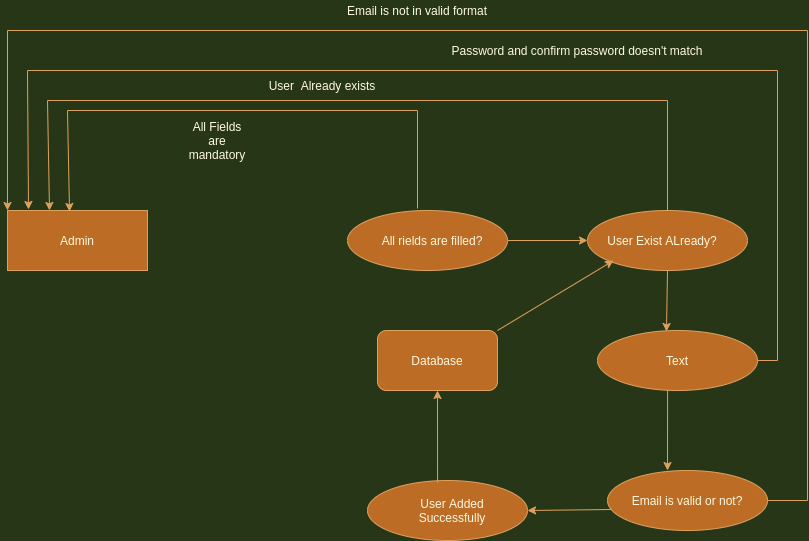

The diagram above was exported from draw.io. Its source (the exported page's mxGraphModel, read from the mxfile embedded in the PNG):
<mxGraphModel dx="1350" dy="769" grid="1" gridSize="10" guides="1" tooltips="1" connect="1" arrows="1" fold="1" page="1" pageScale="1" pageWidth="850" pageHeight="1400" background="#283618" math="0" shadow="0">
  <root>
    <mxCell id="0" />
    <mxCell id="1" parent="0" />
    <mxCell id="XkP8EtF88F6UPu262-hu-1" value="" style="rounded=0;whiteSpace=wrap;html=1;fillColor=#BC6C25;strokeColor=#DDA15E;fontColor=#FEFAE0;" vertex="1" parent="1">
      <mxGeometry x="30" y="460" width="140" height="60" as="geometry" />
    </mxCell>
    <mxCell id="XkP8EtF88F6UPu262-hu-2" value="Admin" style="text;html=1;strokeColor=none;fillColor=none;align=center;verticalAlign=middle;whiteSpace=wrap;rounded=0;fontColor=#FEFAE0;" vertex="1" parent="1">
      <mxGeometry x="80" y="480" width="40" height="20" as="geometry" />
    </mxCell>
    <mxCell id="XkP8EtF88F6UPu262-hu-3" value="" style="ellipse;whiteSpace=wrap;html=1;fillColor=#BC6C25;strokeColor=#DDA15E;fontColor=#FEFAE0;" vertex="1" parent="1">
      <mxGeometry x="370" y="460" width="160" height="60" as="geometry" />
    </mxCell>
    <mxCell id="XkP8EtF88F6UPu262-hu-5" value="" style="ellipse;whiteSpace=wrap;html=1;fillColor=#BC6C25;strokeColor=#DDA15E;fontColor=#FEFAE0;" vertex="1" parent="1">
      <mxGeometry x="610" y="460" width="160" height="60" as="geometry" />
    </mxCell>
    <mxCell id="XkP8EtF88F6UPu262-hu-6" value="" style="ellipse;whiteSpace=wrap;html=1;fillColor=#BC6C25;strokeColor=#DDA15E;fontColor=#FEFAE0;" vertex="1" parent="1">
      <mxGeometry x="620" y="580" width="160" height="60" as="geometry" />
    </mxCell>
    <mxCell id="XkP8EtF88F6UPu262-hu-7" value="" style="ellipse;whiteSpace=wrap;html=1;fillColor=#BC6C25;strokeColor=#DDA15E;fontColor=#FEFAE0;" vertex="1" parent="1">
      <mxGeometry x="630" y="720" width="160" height="60" as="geometry" />
    </mxCell>
    <mxCell id="XkP8EtF88F6UPu262-hu-8" value="" style="ellipse;whiteSpace=wrap;html=1;fillColor=#BC6C25;strokeColor=#DDA15E;fontColor=#FEFAE0;" vertex="1" parent="1">
      <mxGeometry x="390" y="730" width="160" height="60" as="geometry" />
    </mxCell>
    <mxCell id="XkP8EtF88F6UPu262-hu-9" value="" style="rounded=1;whiteSpace=wrap;html=1;fillColor=#BC6C25;strokeColor=#DDA15E;fontColor=#FEFAE0;" vertex="1" parent="1">
      <mxGeometry x="400" y="580" width="120" height="60" as="geometry" />
    </mxCell>
    <mxCell id="XkP8EtF88F6UPu262-hu-11" value="All rields are filled?" style="text;html=1;strokeColor=none;fillColor=none;align=center;verticalAlign=middle;whiteSpace=wrap;rounded=0;fontColor=#FEFAE0;" vertex="1" parent="1">
      <mxGeometry x="400" y="480" width="110" height="20" as="geometry" />
    </mxCell>
    <mxCell id="XkP8EtF88F6UPu262-hu-13" value="" style="endArrow=none;html=1;labelBackgroundColor=#283618;strokeColor=#DDA15E;fontColor=#FEFAE0;" edge="1" parent="1">
      <mxGeometry width="50" height="50" relative="1" as="geometry">
        <mxPoint x="440" y="458" as="sourcePoint" />
        <mxPoint x="440" y="360" as="targetPoint" />
      </mxGeometry>
    </mxCell>
    <mxCell id="XkP8EtF88F6UPu262-hu-14" value="" style="endArrow=none;html=1;labelBackgroundColor=#283618;strokeColor=#DDA15E;fontColor=#FEFAE0;" edge="1" parent="1">
      <mxGeometry width="50" height="50" relative="1" as="geometry">
        <mxPoint x="90" y="360" as="sourcePoint" />
        <mxPoint x="440" y="360" as="targetPoint" />
      </mxGeometry>
    </mxCell>
    <mxCell id="XkP8EtF88F6UPu262-hu-15" value="" style="endArrow=classic;html=1;entryX=0.443;entryY=0.017;entryDx=0;entryDy=0;entryPerimeter=0;labelBackgroundColor=#283618;strokeColor=#DDA15E;fontColor=#FEFAE0;" edge="1" parent="1" target="XkP8EtF88F6UPu262-hu-1">
      <mxGeometry width="50" height="50" relative="1" as="geometry">
        <mxPoint x="90" y="360" as="sourcePoint" />
        <mxPoint x="140" y="380" as="targetPoint" />
      </mxGeometry>
    </mxCell>
    <mxCell id="XkP8EtF88F6UPu262-hu-16" value="User Exist ALready?" style="text;html=1;strokeColor=none;fillColor=none;align=center;verticalAlign=middle;whiteSpace=wrap;rounded=0;fontColor=#FEFAE0;" vertex="1" parent="1">
      <mxGeometry x="620" y="480" width="130" height="20" as="geometry" />
    </mxCell>
    <mxCell id="XkP8EtF88F6UPu262-hu-17" value="Database" style="text;html=1;strokeColor=none;fillColor=none;align=center;verticalAlign=middle;whiteSpace=wrap;rounded=0;fontColor=#FEFAE0;" vertex="1" parent="1">
      <mxGeometry x="440" y="600" width="40" height="20" as="geometry" />
    </mxCell>
    <mxCell id="XkP8EtF88F6UPu262-hu-18" value="User Added Successfully" style="text;html=1;strokeColor=none;fillColor=none;align=center;verticalAlign=middle;whiteSpace=wrap;rounded=0;fontColor=#FEFAE0;" vertex="1" parent="1">
      <mxGeometry x="410" y="750" width="130" height="20" as="geometry" />
    </mxCell>
    <mxCell id="XkP8EtF88F6UPu262-hu-19" value="Email is valid or not?" style="text;html=1;strokeColor=none;fillColor=none;align=center;verticalAlign=middle;whiteSpace=wrap;rounded=0;fontColor=#FEFAE0;" vertex="1" parent="1">
      <mxGeometry x="650" y="740" width="120" height="20" as="geometry" />
    </mxCell>
    <mxCell id="XkP8EtF88F6UPu262-hu-20" value="Text" style="text;html=1;strokeColor=none;fillColor=none;align=center;verticalAlign=middle;whiteSpace=wrap;rounded=0;fontColor=#FEFAE0;" vertex="1" parent="1">
      <mxGeometry x="680" y="600" width="40" height="20" as="geometry" />
    </mxCell>
    <mxCell id="XkP8EtF88F6UPu262-hu-21" value="" style="endArrow=none;html=1;exitX=0.5;exitY=0;exitDx=0;exitDy=0;labelBackgroundColor=#283618;strokeColor=#DDA15E;fontColor=#FEFAE0;" edge="1" parent="1" source="XkP8EtF88F6UPu262-hu-5">
      <mxGeometry width="50" height="50" relative="1" as="geometry">
        <mxPoint x="740" y="450" as="sourcePoint" />
        <mxPoint x="690" y="350" as="targetPoint" />
      </mxGeometry>
    </mxCell>
    <mxCell id="XkP8EtF88F6UPu262-hu-22" value="" style="endArrow=none;html=1;labelBackgroundColor=#283618;strokeColor=#DDA15E;fontColor=#FEFAE0;" edge="1" parent="1">
      <mxGeometry width="50" height="50" relative="1" as="geometry">
        <mxPoint x="70" y="350" as="sourcePoint" />
        <mxPoint x="690" y="350" as="targetPoint" />
      </mxGeometry>
    </mxCell>
    <mxCell id="XkP8EtF88F6UPu262-hu-23" value="" style="endArrow=classic;html=1;entryX=0.3;entryY=0;entryDx=0;entryDy=0;entryPerimeter=0;labelBackgroundColor=#283618;strokeColor=#DDA15E;fontColor=#FEFAE0;" edge="1" parent="1" target="XkP8EtF88F6UPu262-hu-1">
      <mxGeometry width="50" height="50" relative="1" as="geometry">
        <mxPoint x="70" y="350" as="sourcePoint" />
        <mxPoint x="70" y="450" as="targetPoint" />
      </mxGeometry>
    </mxCell>
    <mxCell id="XkP8EtF88F6UPu262-hu-24" value="" style="endArrow=none;html=1;exitX=1;exitY=0.5;exitDx=0;exitDy=0;labelBackgroundColor=#283618;strokeColor=#DDA15E;fontColor=#FEFAE0;" edge="1" parent="1" source="XkP8EtF88F6UPu262-hu-6">
      <mxGeometry width="50" height="50" relative="1" as="geometry">
        <mxPoint x="820" y="650" as="sourcePoint" />
        <mxPoint x="800" y="610" as="targetPoint" />
      </mxGeometry>
    </mxCell>
    <mxCell id="XkP8EtF88F6UPu262-hu-25" value="" style="endArrow=none;html=1;labelBackgroundColor=#283618;strokeColor=#DDA15E;fontColor=#FEFAE0;" edge="1" parent="1">
      <mxGeometry width="50" height="50" relative="1" as="geometry">
        <mxPoint x="800" y="610" as="sourcePoint" />
        <mxPoint x="800" y="320" as="targetPoint" />
      </mxGeometry>
    </mxCell>
    <mxCell id="XkP8EtF88F6UPu262-hu-26" value="" style="endArrow=none;html=1;exitX=1;exitY=0.5;exitDx=0;exitDy=0;labelBackgroundColor=#283618;strokeColor=#DDA15E;fontColor=#FEFAE0;" edge="1" parent="1" source="XkP8EtF88F6UPu262-hu-7">
      <mxGeometry width="50" height="50" relative="1" as="geometry">
        <mxPoint x="800" y="780" as="sourcePoint" />
        <mxPoint x="830" y="750" as="targetPoint" />
      </mxGeometry>
    </mxCell>
    <mxCell id="XkP8EtF88F6UPu262-hu-27" value="" style="endArrow=none;html=1;labelBackgroundColor=#283618;strokeColor=#DDA15E;fontColor=#FEFAE0;" edge="1" parent="1">
      <mxGeometry width="50" height="50" relative="1" as="geometry">
        <mxPoint x="830" y="750" as="sourcePoint" />
        <mxPoint x="830" y="280" as="targetPoint" />
      </mxGeometry>
    </mxCell>
    <mxCell id="XkP8EtF88F6UPu262-hu-28" value="" style="endArrow=none;html=1;labelBackgroundColor=#283618;strokeColor=#DDA15E;fontColor=#FEFAE0;" edge="1" parent="1">
      <mxGeometry width="50" height="50" relative="1" as="geometry">
        <mxPoint x="50" y="320" as="sourcePoint" />
        <mxPoint x="800" y="320" as="targetPoint" />
      </mxGeometry>
    </mxCell>
    <mxCell id="XkP8EtF88F6UPu262-hu-29" value="" style="endArrow=none;html=1;labelBackgroundColor=#283618;strokeColor=#DDA15E;fontColor=#FEFAE0;" edge="1" parent="1">
      <mxGeometry width="50" height="50" relative="1" as="geometry">
        <mxPoint x="30" y="280" as="sourcePoint" />
        <mxPoint x="830" y="280" as="targetPoint" />
      </mxGeometry>
    </mxCell>
    <mxCell id="XkP8EtF88F6UPu262-hu-30" value="" style="endArrow=classic;html=1;entryX=0.15;entryY=-0.017;entryDx=0;entryDy=0;entryPerimeter=0;labelBackgroundColor=#283618;strokeColor=#DDA15E;fontColor=#FEFAE0;" edge="1" parent="1" target="XkP8EtF88F6UPu262-hu-1">
      <mxGeometry width="50" height="50" relative="1" as="geometry">
        <mxPoint x="50" y="320" as="sourcePoint" />
        <mxPoint x="50" y="450" as="targetPoint" />
      </mxGeometry>
    </mxCell>
    <mxCell id="XkP8EtF88F6UPu262-hu-31" value="" style="endArrow=classic;html=1;entryX=0;entryY=0;entryDx=0;entryDy=0;labelBackgroundColor=#283618;strokeColor=#DDA15E;fontColor=#FEFAE0;" edge="1" parent="1" target="XkP8EtF88F6UPu262-hu-1">
      <mxGeometry width="50" height="50" relative="1" as="geometry">
        <mxPoint x="30" y="280" as="sourcePoint" />
        <mxPoint x="30" y="450" as="targetPoint" />
      </mxGeometry>
    </mxCell>
    <mxCell id="XkP8EtF88F6UPu262-hu-32" value="All Fields are mandatory" style="text;html=1;strokeColor=none;fillColor=none;align=center;verticalAlign=middle;whiteSpace=wrap;rounded=0;fontColor=#FEFAE0;" vertex="1" parent="1">
      <mxGeometry x="220" y="380" width="40" height="20" as="geometry" />
    </mxCell>
    <mxCell id="XkP8EtF88F6UPu262-hu-33" value="User&amp;nbsp; Already exists" style="text;html=1;strokeColor=none;fillColor=none;align=center;verticalAlign=middle;whiteSpace=wrap;rounded=0;fontColor=#FEFAE0;" vertex="1" parent="1">
      <mxGeometry x="230" y="330" width="230" height="10" as="geometry" />
    </mxCell>
    <mxCell id="XkP8EtF88F6UPu262-hu-34" value="" style="endArrow=classic;html=1;exitX=1;exitY=0;exitDx=0;exitDy=0;entryX=0.163;entryY=0.833;entryDx=0;entryDy=0;entryPerimeter=0;labelBackgroundColor=#283618;strokeColor=#DDA15E;fontColor=#FEFAE0;" edge="1" parent="1" source="XkP8EtF88F6UPu262-hu-9" target="XkP8EtF88F6UPu262-hu-5">
      <mxGeometry width="50" height="50" relative="1" as="geometry">
        <mxPoint x="550" y="580" as="sourcePoint" />
        <mxPoint x="636" y="518" as="targetPoint" />
      </mxGeometry>
    </mxCell>
    <mxCell id="XkP8EtF88F6UPu262-hu-35" value="" style="endArrow=classic;html=1;exitX=0.5;exitY=1;exitDx=0;exitDy=0;entryX=0.431;entryY=0.017;entryDx=0;entryDy=0;entryPerimeter=0;labelBackgroundColor=#283618;strokeColor=#DDA15E;fontColor=#FEFAE0;" edge="1" parent="1" source="XkP8EtF88F6UPu262-hu-5" target="XkP8EtF88F6UPu262-hu-6">
      <mxGeometry width="50" height="50" relative="1" as="geometry">
        <mxPoint x="700" y="580" as="sourcePoint" />
        <mxPoint x="750" y="530" as="targetPoint" />
      </mxGeometry>
    </mxCell>
    <mxCell id="XkP8EtF88F6UPu262-hu-36" value="" style="endArrow=classic;html=1;exitX=0.438;exitY=1;exitDx=0;exitDy=0;exitPerimeter=0;entryX=0.375;entryY=0;entryDx=0;entryDy=0;entryPerimeter=0;labelBackgroundColor=#283618;strokeColor=#DDA15E;fontColor=#FEFAE0;" edge="1" parent="1" source="XkP8EtF88F6UPu262-hu-6" target="XkP8EtF88F6UPu262-hu-7">
      <mxGeometry width="50" height="50" relative="1" as="geometry">
        <mxPoint x="700" y="700" as="sourcePoint" />
        <mxPoint x="750" y="650" as="targetPoint" />
      </mxGeometry>
    </mxCell>
    <mxCell id="XkP8EtF88F6UPu262-hu-37" value="" style="endArrow=classic;html=1;exitX=0.025;exitY=0.65;exitDx=0;exitDy=0;exitPerimeter=0;entryX=1;entryY=0.5;entryDx=0;entryDy=0;labelBackgroundColor=#283618;strokeColor=#DDA15E;fontColor=#FEFAE0;" edge="1" parent="1" source="XkP8EtF88F6UPu262-hu-7" target="XkP8EtF88F6UPu262-hu-8">
      <mxGeometry width="50" height="50" relative="1" as="geometry">
        <mxPoint x="590" y="790" as="sourcePoint" />
        <mxPoint x="640" y="740" as="targetPoint" />
      </mxGeometry>
    </mxCell>
    <mxCell id="XkP8EtF88F6UPu262-hu-38" value="" style="endArrow=classic;html=1;entryX=0.5;entryY=1;entryDx=0;entryDy=0;exitX=0.438;exitY=0.033;exitDx=0;exitDy=0;exitPerimeter=0;labelBackgroundColor=#283618;strokeColor=#DDA15E;fontColor=#FEFAE0;" edge="1" parent="1" source="XkP8EtF88F6UPu262-hu-8" target="XkP8EtF88F6UPu262-hu-9">
      <mxGeometry width="50" height="50" relative="1" as="geometry">
        <mxPoint x="440" y="720" as="sourcePoint" />
        <mxPoint x="490" y="670" as="targetPoint" />
      </mxGeometry>
    </mxCell>
    <mxCell id="XkP8EtF88F6UPu262-hu-40" value="" style="endArrow=classic;html=1;exitX=1;exitY=0.5;exitDx=0;exitDy=0;entryX=0;entryY=0.5;entryDx=0;entryDy=0;labelBackgroundColor=#283618;strokeColor=#DDA15E;fontColor=#FEFAE0;" edge="1" parent="1" source="XkP8EtF88F6UPu262-hu-3" target="XkP8EtF88F6UPu262-hu-5">
      <mxGeometry width="50" height="50" relative="1" as="geometry">
        <mxPoint x="550" y="520" as="sourcePoint" />
        <mxPoint x="600" y="470" as="targetPoint" />
      </mxGeometry>
    </mxCell>
    <mxCell id="XkP8EtF88F6UPu262-hu-41" value="Email is not in valid format" style="text;html=1;strokeColor=none;fillColor=none;align=center;verticalAlign=middle;whiteSpace=wrap;rounded=0;fontColor=#FEFAE0;" vertex="1" parent="1">
      <mxGeometry x="310" y="250" width="260" height="20" as="geometry" />
    </mxCell>
    <mxCell id="XkP8EtF88F6UPu262-hu-42" value="Password and confirm password doesn't match" style="text;html=1;strokeColor=none;fillColor=none;align=center;verticalAlign=middle;whiteSpace=wrap;rounded=0;fontColor=#FEFAE0;" vertex="1" parent="1">
      <mxGeometry x="410" y="290" width="380" height="20" as="geometry" />
    </mxCell>
  </root>
</mxGraphModel>